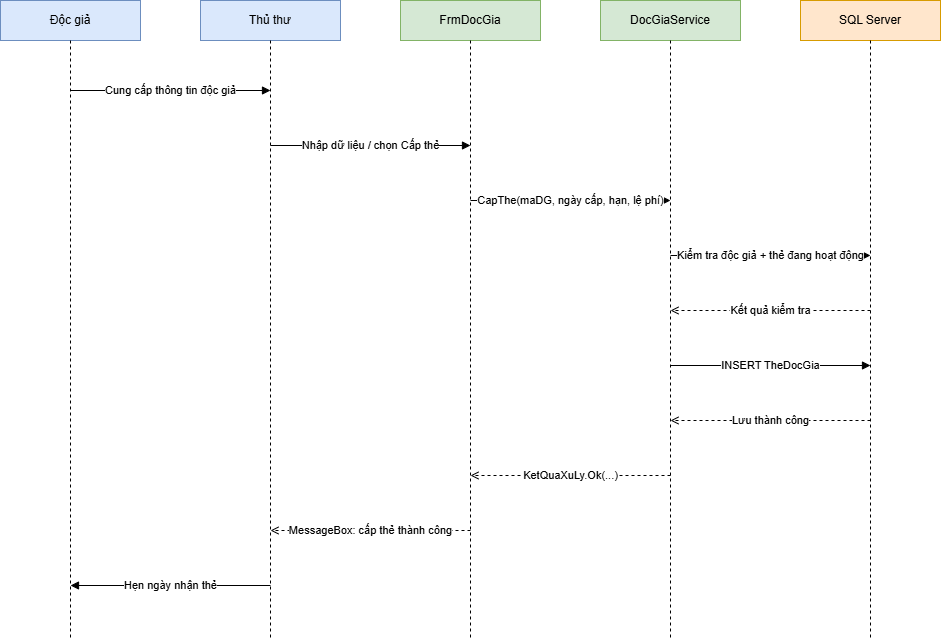

The diagram above was exported from draw.io. Its source (the exported page's mxGraphModel, read from the mxfile embedded in the PNG):
<mxGraphModel dx="1358" dy="711" grid="1" gridSize="10" guides="1" tooltips="1" connect="1" arrows="1" fold="1" page="1" pageScale="1" pageWidth="1000" pageHeight="750" math="0" shadow="0">
  <root>
    <mxCell id="s0" />
    <mxCell id="s1" parent="s0" />
    <mxCell id="sq_b1" parent="s1" style="rounded=0;whiteSpace=wrap;html=1;fillColor=#dae8fc;strokeColor=#6c8ebf;" value="Độc giả" vertex="1">
      <mxGeometry height="40" width="140" x="20" y="40" as="geometry" />
    </mxCell>
    <mxCell id="sq_b2" parent="s1" style="rounded=0;whiteSpace=wrap;html=1;fillColor=#dae8fc;strokeColor=#6c8ebf;" value="Thủ thư" vertex="1">
      <mxGeometry height="40" width="140" x="220" y="40" as="geometry" />
    </mxCell>
    <mxCell id="sq_b3" parent="s1" style="rounded=0;whiteSpace=wrap;html=1;fillColor=#d5e8d4;strokeColor=#82b366;" value="FrmDocGia" vertex="1">
      <mxGeometry height="40" width="140" x="420" y="40" as="geometry" />
    </mxCell>
    <mxCell id="sq_b4" parent="s1" style="rounded=0;whiteSpace=wrap;html=1;fillColor=#d5e8d4;strokeColor=#82b366;" value="DocGiaService" vertex="1">
      <mxGeometry height="40" width="140" x="620" y="40" as="geometry" />
    </mxCell>
    <mxCell id="sq_b5" parent="s1" style="rounded=0;whiteSpace=wrap;html=1;fillColor=#ffe6cc;strokeColor=#d79b00;" value="SQL Server" vertex="1">
      <mxGeometry height="40" width="140" x="820" y="40" as="geometry" />
    </mxCell>
    <mxCell id="sq_l1" edge="1" parent="s1" style="endArrow=none;dashed=1;html=1;">
      <mxGeometry relative="1" as="geometry">
        <mxPoint x="90" y="80" as="sourcePoint" />
        <mxPoint x="90" y="680" as="targetPoint" />
      </mxGeometry>
    </mxCell>
    <mxCell id="sq_l2" edge="1" parent="s1" style="endArrow=none;dashed=1;html=1;">
      <mxGeometry relative="1" as="geometry">
        <mxPoint x="290" y="80" as="sourcePoint" />
        <mxPoint x="290" y="680" as="targetPoint" />
      </mxGeometry>
    </mxCell>
    <mxCell id="sq_l3" edge="1" parent="s1" style="endArrow=none;dashed=1;html=1;">
      <mxGeometry relative="1" as="geometry">
        <mxPoint x="490" y="80" as="sourcePoint" />
        <mxPoint x="490" y="680" as="targetPoint" />
      </mxGeometry>
    </mxCell>
    <mxCell id="sq_l4" edge="1" parent="s1" style="endArrow=none;dashed=1;html=1;">
      <mxGeometry relative="1" as="geometry">
        <mxPoint x="690" y="80" as="sourcePoint" />
        <mxPoint x="690" y="680" as="targetPoint" />
      </mxGeometry>
    </mxCell>
    <mxCell id="sq_l5" edge="1" parent="s1" style="endArrow=none;dashed=1;html=1;">
      <mxGeometry relative="1" as="geometry">
        <mxPoint x="890" y="80" as="sourcePoint" />
        <mxPoint x="890" y="680" as="targetPoint" />
      </mxGeometry>
    </mxCell>
    <mxCell id="sq_m1" edge="1" parent="s1" style="endArrow=block;html=1;fontSize=11;" value="Cung cấp thông tin độc giả">
      <mxGeometry relative="1" as="geometry">
        <mxPoint x="90" y="130" as="sourcePoint" />
        <mxPoint x="290" y="130" as="targetPoint" />
      </mxGeometry>
    </mxCell>
    <mxCell id="sq_m2" edge="1" parent="s1" style="endArrow=block;html=1;fontSize=11;" value="Nhập dữ liệu / chọn Cấp thẻ">
      <mxGeometry relative="1" as="geometry">
        <mxPoint x="290" y="185" as="sourcePoint" />
        <mxPoint x="490" y="185" as="targetPoint" />
      </mxGeometry>
    </mxCell>
    <mxCell id="sq_m3" edge="1" parent="s1" style="endArrow=block;html=1;fontSize=11;" value="CapThe(maDG, ngày cấp, hạn, lệ phí)">
      <mxGeometry relative="1" as="geometry">
        <mxPoint x="490" y="240" as="sourcePoint" />
        <mxPoint x="690" y="240" as="targetPoint" />
      </mxGeometry>
    </mxCell>
    <mxCell id="sq_m4" edge="1" parent="s1" style="endArrow=block;html=1;fontSize=11;" value="Kiểm tra độc giả + thẻ đang hoạt động">
      <mxGeometry relative="1" as="geometry">
        <mxPoint x="690" y="295" as="sourcePoint" />
        <mxPoint x="890" y="295" as="targetPoint" />
      </mxGeometry>
    </mxCell>
    <mxCell id="sq_m5" edge="1" parent="s1" style="endArrow=open;dashed=1;html=1;fontSize=11;" value="Kết quả kiểm tra">
      <mxGeometry relative="1" as="geometry">
        <mxPoint x="890" y="350" as="sourcePoint" />
        <mxPoint x="690" y="350" as="targetPoint" />
      </mxGeometry>
    </mxCell>
    <mxCell id="sq_m6" edge="1" parent="s1" style="endArrow=block;html=1;fontSize=11;" value="INSERT TheDocGia">
      <mxGeometry relative="1" as="geometry">
        <mxPoint x="690" y="405" as="sourcePoint" />
        <mxPoint x="890" y="405" as="targetPoint" />
      </mxGeometry>
    </mxCell>
    <mxCell id="sq_m7" edge="1" parent="s1" style="endArrow=open;dashed=1;html=1;fontSize=11;" value="Lưu thành công">
      <mxGeometry relative="1" as="geometry">
        <mxPoint x="890" y="460" as="sourcePoint" />
        <mxPoint x="690" y="460" as="targetPoint" />
      </mxGeometry>
    </mxCell>
    <mxCell id="sq_m8" edge="1" parent="s1" style="endArrow=open;dashed=1;html=1;fontSize=11;" value="KetQuaXuLy.Ok(...)">
      <mxGeometry relative="1" as="geometry">
        <mxPoint x="690" y="515" as="sourcePoint" />
        <mxPoint x="490" y="515" as="targetPoint" />
      </mxGeometry>
    </mxCell>
    <mxCell id="sq_m9" edge="1" parent="s1" style="endArrow=open;dashed=1;html=1;fontSize=11;" value="MessageBox: cấp thẻ thành công">
      <mxGeometry relative="1" as="geometry">
        <mxPoint x="490" y="570" as="sourcePoint" />
        <mxPoint x="290" y="570" as="targetPoint" />
      </mxGeometry>
    </mxCell>
    <mxCell id="sq_m10" edge="1" parent="s1" style="endArrow=block;html=1;fontSize=11;" value="Hẹn ngày nhận thẻ">
      <mxGeometry relative="1" as="geometry">
        <mxPoint x="290" y="625" as="sourcePoint" />
        <mxPoint x="90" y="625" as="targetPoint" />
      </mxGeometry>
    </mxCell>
  </root>
</mxGraphModel>